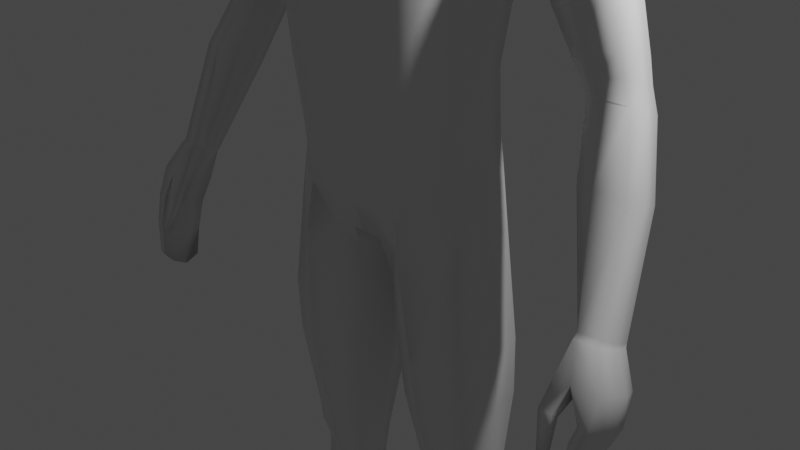 # Source: Player_03_Model.blend  (saved by Blender 2.92.15; exported with 4.5.12 LTS)
import bpy
from mathutils import Matrix  # noqa: F401  (used for matrix-valued properties, if any)

bpy.ops.wm.read_factory_settings(use_empty=True)
scene = bpy.context.scene
scene.name = 'Scene'

# ---- collections
col_main = bpy.data.collections.new('Main'); scene.collection.children.link(col_main)
col_baseobjects = bpy.data.collections.new('BaseObjects'); scene.collection.children.link(col_baseobjects)
col_refs = bpy.data.collections.new('Refs'); scene.collection.children.link(col_refs)

# ---- materials (node trees are filled in below, after node groups)
mat_material = bpy.data.materials.new('Material')
mat_material.alpha_threshold = 0.0
mat_material.use_transparent_shadow = False
mat_material.line_color = (0.0, 0.0, 0.0, 1.0)

# ---- material node trees
mat_material.use_nodes = True; mat_material.node_tree.nodes.clear()
_N = mat_material.node_tree.nodes; _L = mat_material.node_tree.links
n0 = _N.new('ShaderNodeOutputMaterial'); n0.name = 'Material Output'; n0.location = (300, 300)
n1 = _N.new('ShaderNodeBsdfPrincipled'); n1.name = 'Principled BSDF'; n1.location = (10, 300)
n1.distribution = 'GGX'
n1.subsurface_method = 'BURLEY'
n1.inputs[2].default_value = 0.4
n1.inputs[3].default_value = 1.45
n1.inputs[27].default_value = (0.0, 0.0, 0.0, 1.0)
n1.inputs[28].default_value = 1.0
_L.new(n1.outputs[0], n0.inputs[0])
n0.is_active_output = True

# ---- world
world_world = bpy.data.worlds.new('World'); scene.world = world_world
world_world.use_nodes = True; world_world.node_tree.nodes.clear()
_N = world_world.node_tree.nodes; _L = world_world.node_tree.links
n0 = _N.new('ShaderNodeOutputWorld'); n0.name = 'World Output'; n0.location = (300, 300)
n1 = _N.new('ShaderNodeBackground'); n1.name = 'Background'; n1.location = (10, 300)
n1.inputs[0].default_value = (0.05088, 0.05088, 0.05088, 1.0)
_L.new(n1.outputs[0], n0.inputs[0])
n0.is_active_output = True
world_world.color = (0.05088, 0.05088, 0.05088)
world_world.use_sun_shadow = False
world_world.sun_shadow_jitter_overblur = 0.0

# ---- cameras
cam_camera = bpy.data.cameras.new('Camera')
cam_camera.clip_end = 100.0
cam_camera.ortho_scale = 7.314

# ---- lights
light_light = bpy.data.lights.new('Light', 'POINT')
light_light.transmission_factor = 0.0
light_light.energy = 1000.0
light_light.shadow_soft_size = 0.1
light_light.shadow_maximum_resolution = 0.006
light_light.use_absolute_resolution = True

# ---- meshes
me_cube = bpy.data.meshes.new('Cube')
me_cube.from_pydata([(1.64, 0.6006, 4.789), (1.119, 0.4211, 0.8016), (1.119, -0.3281, 0.8384), (1.364, -0.1156, 3.811), (1.133, 0.2778, 1.961), (1.261, 0.3442, 2.939), (0.0, 0.9607, 0.007874), (0.0, -0.3346, 5.057), (0.0, -0.4752, -0.0117), (0.0, 0.7392, 5.184), (1.261, -0.4123, 2.942), (1.133, -0.3948, 1.961), (0.0, 1.017, 3.785), (0.0, 0.7127, 2.654), (0.0, 0.7192, 1.532), (0.0, -1.003, 3.771), (0.0, -0.9412, 2.654), (0.0, -0.909, 1.559), (0.1969, -0.4659, -0.001066), (0.4758, 0.7011, 5.214), (0.1836, 0.9272, -0.006202), (0.5737, -0.2234, 5.14), (0.5467, -0.8706, 1.656), (0.6363, -0.9123, 2.736), (0.6829, -0.9724, 3.734), (0.2257, 0.7791, 1.574), (0.2627, 0.7693, 2.688), (0.2819, 1.093, 3.768), (0.0, -0.2312, 5.456), (0.0, 0.5257, 5.753), (0.3099, 0.4262, 5.721), (0.3397, -0.2059, 5.479), (1.072, 0.05466, -6.966), (1.473, 0.3095, -6.967), (1.368, 0.5655, -6.967), (0.9721, 0.2958, -6.967), (0.2508, 0.4672, -0.5925), (0.2537, -0.3251, -0.5007), (1.216, -0.337, 0.2438), (1.216, 0.4089, 0.1974), (1.101, 0.3598, 1.309), (1.101, -0.3569, 1.354), (0.0, 1.004, 0.562), (0.0, -0.7821, 0.6943), (0.3875, -0.7936, 0.7881), (0.1599, 1.003, 0.5872), (0.5565, 0.4039, -3.063), (1.285, 0.4009, -3.003), (0.5665, -0.1145, -3.047), (1.286, -0.1686, -3.002), (0.7088, 0.4478, -3.687), (1.318, 0.4959, -3.642), (0.7117, 0.01435, -3.677), (1.315, 0.003406, -3.641), (0.3151, -0.3219, -1.309), (1.344, -0.4047, -1.129), (0.3006, 0.4868, -1.336), (1.343, 0.4784, -1.131), (0.8317, 0.5712, -5.024), (1.505, 0.6993, -4.988), (0.8351, 0.06314, -5.019), (1.506, 0.1402, -4.988), (0.6388, -0.07033, -3.328), (1.305, -0.1227, -3.286), (0.6307, 0.4163, -3.341), (1.304, 0.4208, -3.287), (0.6768, -0.6472, 0.423), (1.134, 0.6883, 4.992), (0.6326, 0.6714, 1.699), (0.717, 0.667, 2.786), (0.8583, 0.9979, 3.736), (0.6983, 0.8466, 0.2745), (1.134, -0.1873, 4.947), (0.8764, -0.6897, 1.818), (0.9893, -0.7237, 2.846), (1.041, -0.7818, 3.815), (0.7352, 0.6128, -0.357), (0.7367, -0.7037, -0.127), (0.7682, -0.6518, 1.076), (0.5402, 0.9126, 0.7435), (0.9202, 0.526, -3.033), (0.9262, -0.2968, -3.024), (0.8309, -0.6256, -1.218), (0.8215, 0.6766, -1.278), (0.9654, -0.2392, -3.306), (0.9638, 0.5411, -3.314), (1.294, 0.1185, -6.968), (1.131, 0.5163, -6.969), (1.162, 0.8294, -5.007), (1.16, -0.04533, -5.003), (1.004, 0.6075, -3.665), (0.9951, -0.1048, -3.659), (1.199, 0.03858, 0.8991), (1.181, -0.06087, 1.979), (1.32, -0.02955, 2.955), (1.433, 0.1986, 3.7), (0.6702, 0.2195, 5.398), (0.469, 0.1273, 5.634), (1.303, 0.04463, 0.3048), (1.161, -0.0127, 1.394), (1.356, 0.1169, -2.999), (1.448, 0.03944, -1.124), (1.376, 0.1465, -3.283), (1.16, 0.2801, 5.117), (1.446, 0.4464, -6.968), (1.021, 0.168, -6.971), (1.59, 0.4127, -4.986), (0.7763, 0.3048, -5.024), (1.388, 0.24, -3.638), (0.0, 0.09865, -0.1554), (0.08383, 0.1658, -0.2016), (0.1492, 0.08165, -0.5874), (0.4929, 0.149, -3.059), (0.1972, 0.09286, -1.328), (0.5733, 0.1844, -3.338), (0.6643, 0.2444, -3.685), (0.0, 1.008, 4.505), (0.0, -0.7436, 4.452), (0.6439, -0.6905, 4.47), (0.2622, 1.07, 4.506), (1.095, -0.5363, 4.367), (0.8384, 1.007, 4.409), (1.64, -0.03469, 4.806), (1.364, 0.5639, 3.807), (1.67, 0.2842, 4.903), (1.495, -0.2312, 4.264), (1.494, 0.7095, 4.244), (1.626, -0.06884, 3.539), (2.096, 0.2787, 4.462), (1.808, 0.6484, 3.919), (2.03, 0.5538, 4.383), (2.037, 0.001483, 4.397), (1.648, 0.5219, 3.586), (1.64, 0.2043, 3.426), (1.816, -0.1693, 3.934), (2.848, 0.4433, 1.879), (2.829, 0.04156, 2.052), (2.357, 0.05357, 2.034), (2.412, 0.479, 1.851), (2.884, 0.2291, 1.951), (2.324, 0.2388, 1.899), (2.568, -0.04856, 2.083), (2.599, 0.5463, 1.828), (2.819, 0.2533, 1.138), (3.277, -0.3113, 0.04521), (3.218, -0.6171, 0.1796), (2.904, -0.5479, 0.1203), (2.976, -0.2901, 0.03071), (3.27, -0.4755, 0.0991), (2.918, -0.465, 0.06059), (2.98, -0.6511, 0.1731), (3.09, -0.234, 0.006706), (3.111, 0.1508, 1.189), (3.153, -0.06246, 1.261), (3.089, -0.2492, 1.362), (2.599, 0.1862, 1.162), (2.535, -0.2373, 1.343), (2.783, -0.3389, 1.393), (2.496, -0.05288, 1.209), (2.011, 0.5251, 2.696), (2.454, -0.000452, 3.251), (2.189, -0.1436, 3.014), (1.959, 0.219, 2.634), (2.461, 0.523, 3.149), (1.97, -0.03245, 2.77), (2.516, 0.2546, 3.231), (2.202, 0.6315, 2.866), (3.036, -1.19, -1.17), (2.976, -0.7063, 0.1216), (3.018, -0.722, -1.325), (3.004, -0.3088, -0.02289), (3.103, -1.19, -1.17), (3.229, -0.6679, 0.1342), (3.086, -0.722, -1.325), (3.093, -0.2469, -0.04762), (3.282, -0.9532, -0.5325), (3.298, -0.4027, -0.7847), (3.394, -0.4027, -0.7754), (3.399, -0.9532, -0.5234), (3.204, -0.5571, -1.102), (3.286, -0.5571, -1.098), (3.307, -1.072, -0.8467), (3.209, -1.072, -0.8512), (3.133, -0.8989, -0.2044), (3.228, -0.2857, -0.4483), (3.376, -0.2857, -0.434), (3.414, -0.8255, -0.2075), (2.998, -0.9119, -1.392), (2.998, -1.088, -1.3), (2.923, -0.5543, 0.06486), (2.931, -0.4932, 0.01919), (3.077, -1.088, -1.3), (3.079, -0.9119, -1.392), (3.284, -0.3257, 0.001918), (3.287, -0.5014, 0.06206), (3.454, -0.6189, -0.67), (3.454, -0.7861, -0.595), (3.271, -0.7861, -0.6127), (3.271, -0.6189, -0.6877), (3.18, -0.9001, -0.9371), (3.18, -0.7286, -1.02), (3.337, -0.7286, -1.012), (3.337, -0.9001, -0.9283), (3.468, -0.5007, -0.3345), (3.468, -0.6631, -0.2684), (3.114, -0.6846, -0.3308), (3.186, -0.5007, -0.3617), (3.004, -1.157, -0.8425), (2.909, -1.048, -0.4774), (3.004, -1.09, -0.8779), (2.909, -0.9576, -0.5397), (3.099, -1.157, -0.8425), (3.068, -1.048, -0.4774), (3.099, -1.09, -0.8779), (3.068, -0.9576, -0.5397), (1.465, -0.9464, -7.83), (1.455, -0.9435, -7.694), (0.9216, 0.5149, -7.836), (0.8963, 0.5028, -7.433), (1.956, -0.7453, -7.83), (1.962, -0.736, -7.694), (1.31, 0.6739, -7.836), (1.328, 0.6961, -7.429), (1.048, -0.1382, -7.81), (1.025, -0.1325, -7.355), (1.68, 0.121, -7.81), (1.687, 0.1499, -7.352), (0.8897, 0.1871, -7.398), (1.485, 0.4341, -7.833), (0.9414, 0.2116, -7.833), (1.532, 0.4664, -7.394), (1.105, 0.6321, -7.846), (1.083, 0.6781, -7.449), (1.732, -0.8977, -7.827), (1.729, -0.8897, -7.689), (1.38, -0.04661, -7.302), (1.368, -0.009359, -7.824), (1.218, 0.3394, -7.851), (1.462, -0.9825, -7.776), (0.902, 0.5384, -7.744), (1.31, 0.7053, -7.744), (1.984, -0.7688, -7.776), (1.738, 0.1432, -7.711), (0.9913, -0.1626, -7.711), (1.527, 0.4587, -7.731), (0.8874, 0.1967, -7.731), (1.749, -0.9382, -7.78), (1.08, 0.6931, -7.745), (1.253, -0.5888, -7.832), (1.871, -0.3483, -7.61), (1.247, -0.6038, -7.61), (1.857, -0.3417, -7.832), (1.569, -0.4988, -7.581), (1.563, -0.485, -7.851), (1.203, -0.62, -7.766), (1.914, -0.3286, -7.766), (0.3715, -0.7457, 5.907), (0.515, -0.722, 7.317), (0.4128, 0.3339, 6.216), (0.4707, 0.4405, 7.377), (0.5048, 0.4811, 6.759), (0.49, -0.314, 5.922), (0.5744, -0.1669, 7.511), (0.518, -0.8123, 6.615), (0.6911, -0.2315, 6.654), (0.0, 0.4691, 6.097), (0.0, 0.5376, 7.569), (0.0, -0.8331, 5.75), (0.0, -0.8112, 7.52), (0.0, -0.1551, 7.832), (0.0, -0.3318, 5.71), (0.0, -1.01, 6.672), (-3.532e-09, 0.7086, 6.845), (0.2888, 0.5112, 7.493), (0.4686, 0.4306, 6.445), (0.4668, 0.06843, 6.064), (0.5715, -0.506, 7.43), (0.4703, -0.7956, 6.212), (0.2219, -0.8235, 5.805), (0.2487, 0.3662, 6.093), (0.5088, 0.504, 7.086), (0.4293, -0.5952, 5.884), (0.5373, 0.1791, 7.454), (0.5446, -0.7625, 6.993), (0.323, -0.7859, 7.44), (0.0, -0.5192, 7.75), (0.0, 0.2091, 7.759), (0.3266, -0.1566, 7.75), (0.0, -0.635, 5.71), (0.2676, -0.2778, 5.791), (0.2861, -0.9638, 6.648), (0.0, -0.9712, 6.208), (0.0, -0.9438, 7.112), (0.6524, -0.582, 6.62), (0.6434, 0.1558, 6.702), (0.6282, -0.2772, 6.242), (0.6862, -0.1925, 7.087), (0.2771, 0.6592, 6.817), (-1.009e-09, 0.6409, 6.491), (0.0, 0.7021, 7.212), (0.2849, 0.6595, 7.158), (0.6638, -0.5383, 7.031), (0.2599, -0.6237, 5.76), (0.3331, -0.5111, 7.661), (0.3087, 0.1988, 7.674), (0.3818, 0.0705, 5.941), (0.2621, -0.9307, 6.209), (0.3104, -0.9027, 7.057), (0.5906, -0.5853, 6.205), (0.5895, 0.1112, 6.342), (0.6383, 0.1745, 7.076), (0.2609, 0.5969, 6.485), (0.4567, -0.2146, 5.31), (0.0, 0.6324, 5.468), (0.3928, 0.5636, 5.468), (0.0, -0.2829, 5.256), (0.5696, 0.1734, 5.516), (2.255, 0.497, 2.182), (2.696, 0.4745, 2.376), (2.206, 0.01991, 2.322), (2.682, 0.02512, 2.521), (2.42, -0.08576, 2.448), (2.181, 0.2311, 2.187), (2.74, 0.2391, 2.452), (2.444, 0.5796, 2.234), (2.344, 0.488, 2.017), (2.758, 0.4589, 2.127), (2.295, 0.03674, 2.178), (2.743, 0.03334, 2.287), (2.496, -0.06716, 2.265), (2.268, 0.2349, 2.043), (2.796, 0.2341, 2.201), (2.522, 0.5629, 2.031), (0.7609, 0.02432, -4.438), (1.444, 0.06571, -4.403), (0.7576, 0.5307, -4.446), (1.445, 0.6301, -4.403), (1.093, 0.7601, -4.425), (1.088, -0.09609, -4.42), (1.528, 0.3392, -4.4), (0.7036, 0.2762, -4.445), (0.8665, 0.4447, -5.997), (1.466, 0.6675, -5.977), (0.9241, 0.02497, -5.993), (1.525, 0.2109, -5.976), (1.14, 0.7129, -5.988), (1.231, -4.721e-05, -5.986), (1.556, 0.4402, -5.976), (0.8627, 0.2238, -5.999), (0.3678, 0.4819, -1.989), (1.363, 0.4749, -1.822), (0.3816, -0.2744, -1.965), (1.364, -0.3521, -1.82), (0.8738, -0.5541, -1.891), (0.865, 0.6595, -1.938), (1.463, 0.06349, -1.815), (0.272, 0.1127, -1.982), (0.0, 0.8544, 3.429), (1.288, -0.1908, 3.53), (0.0, -0.939, 3.42), (0.3124, 0.919, 3.428), (0.6752, -0.9372, 3.421), (1.022, -0.7595, 3.465), (0.8097, 0.8289, 3.437), (1.35, 0.1198, 3.464), (1.288, 0.4602, 3.527)], [], [(68, 69, 5, 4), (79, 68, 4, 40), (361, 24, 15, 359), (348, 341, 35, 105), (121, 67, 0, 126), (22, 23, 16, 17), (44, 22, 17, 43), (118, 21, 7, 117), (314, 313, 29, 30), (363, 70, 123, 365), (99, 93, 11, 41), (93, 94, 10, 11), (364, 95, 3, 358), (357, 12, 27, 360), (103, 96, 21, 72), (120, 72, 21, 118), (78, 73, 22, 44), (73, 74, 23, 22), (116, 9, 19, 119), (109, 110, 18, 8), (362, 75, 24, 361), (42, 14, 25, 45), (14, 13, 26, 25), (315, 312, 31, 28), (316, 314, 30, 97), (235, 226, 33, 86), (346, 343, 32, 86), (345, 342, 34, 87), (347, 344, 33, 104), (92, 2, 38, 98), (71, 1, 39, 76), (66, 18, 37, 77), (110, 20, 36, 111), (6, 42, 45, 20), (66, 78, 44, 18), (92, 99, 41, 2), (18, 44, 43, 8), (71, 79, 40, 1), (355, 352, 49, 100), (354, 350, 47, 80), (353, 351, 48, 81), (356, 349, 46, 112), (65, 102, 108, 51), (64, 85, 90, 50), (63, 84, 91, 53), (62, 114, 115, 52), (111, 36, 56, 113), (77, 37, 54, 82), (76, 39, 57, 83), (98, 38, 55, 101), (336, 339, 106, 59), (336, 59, 88, 337), (334, 338, 89, 61), (333, 340, 107, 60), (112, 46, 64, 114), (81, 48, 62, 84), (80, 47, 65, 85), (100, 49, 63, 102), (46, 80, 85, 64), (49, 81, 84, 63), (36, 76, 83, 56), (38, 77, 82, 55), (352, 353, 81, 49), (349, 354, 80, 46), (71, 20, 45, 79), (2, 41, 78, 66), (2, 66, 77, 38), (20, 71, 76, 36), (358, 3, 75, 362), (11, 10, 74, 73), (41, 11, 73, 78), (125, 122, 72, 120), (124, 103, 72, 122), (360, 27, 70, 363), (119, 19, 67, 121), (45, 25, 68, 79), (25, 26, 69, 68), (341, 345, 87, 35), (344, 346, 86, 33), (224, 235, 86, 32), (337, 88, 58, 335), (90, 85, 65, 51), (91, 84, 62, 52), (338, 91, 52, 333), (0, 67, 103, 124), (47, 100, 102, 65), (39, 98, 101, 57), (350, 355, 100, 47), (1, 40, 99, 92), (1, 92, 98, 39), (312, 316, 97, 31), (67, 19, 96, 103), (365, 123, 95, 364), (4, 5, 94, 93), (40, 4, 93, 99), (227, 224, 32, 105), (342, 347, 104, 34), (218, 227, 105, 35), (343, 348, 105, 32), (48, 112, 114, 62), (339, 108, 53, 334), (108, 102, 63, 53), (37, 111, 113, 54), (351, 356, 112, 48), (18, 110, 111, 37), (6, 20, 110, 109), (340, 115, 50, 335), (115, 114, 64, 50), (27, 119, 121, 70), (3, 125, 120, 75), (12, 116, 119, 27), (75, 120, 118, 24), (24, 118, 117, 15), (70, 121, 126, 123), (126, 0, 130, 129), (0, 124, 128, 130), (123, 126, 129, 132), (125, 3, 127, 134), (122, 125, 134, 131), (95, 123, 132, 133), (3, 95, 133, 127), (124, 122, 131, 128), (327, 330, 140, 137), (330, 325, 138, 140), (328, 329, 141, 136), (329, 327, 137, 141), (155, 143, 151, 147), (152, 153, 148, 144), (143, 152, 144, 151), (153, 154, 145, 148), (331, 328, 136, 139), (332, 326, 135, 142), (326, 331, 139, 135), (325, 332, 142, 138), (157, 156, 146, 150), (154, 157, 150, 145), (158, 155, 147, 149), (156, 158, 149, 146), (137, 140, 158, 156), (140, 138, 155, 158), (136, 141, 157, 154), (141, 137, 156, 157), (139, 136, 154, 153), (142, 135, 152, 143), (135, 139, 153, 152), (138, 142, 143, 155), (132, 129, 166, 159), (130, 128, 165, 163), (129, 130, 163, 166), (128, 131, 160, 165), (134, 127, 164, 161), (131, 134, 161, 160), (133, 132, 159, 162), (127, 133, 162, 164), (206, 190, 170, 184), (184, 170, 174, 185), (204, 194, 172, 186), (186, 172, 168, 183), (188, 191, 171, 167), (181, 178, 175, 182), (202, 196, 178, 181), (179, 176, 177, 180), (200, 198, 176, 179), (187, 200, 179, 169), (169, 179, 180, 173), (191, 202, 181, 171), (171, 181, 182, 167), (178, 186, 183, 175), (196, 204, 186, 178), (176, 184, 185, 177), (198, 206, 184, 176), (175, 183, 205, 197), (197, 205, 206, 198), (177, 185, 203, 195), (195, 203, 204, 196), (173, 180, 201, 192), (192, 201, 202, 191), (167, 182, 199, 188), (188, 199, 200, 187), (182, 175, 197, 199), (199, 197, 198, 200), (180, 177, 195, 201), (201, 195, 196, 202), (169, 173, 192, 187), (187, 192, 191, 188), (185, 174, 193, 203), (203, 193, 194, 204), (205, 189, 190, 206), (207, 208, 210, 209), (209, 210, 214, 213), (213, 214, 212, 211), (211, 212, 208, 207), (209, 213, 211, 207), (212, 214, 205, 183), (210, 208, 168, 189), (208, 212, 183, 168), (214, 210, 189, 205), (168, 172, 145, 150), (172, 194, 148, 145), (194, 193, 144, 148), (193, 174, 151, 144), (174, 170, 147, 151), (170, 190, 149, 147), (190, 189, 146, 149), (189, 168, 150, 146), (245, 227, 218, 239), (247, 232, 222, 240), (255, 249, 220, 241), (246, 234, 216, 238), (253, 251, 219, 233), (252, 250, 216, 234), (232, 218, 35, 87), (237, 228, 225, 236), (244, 230, 226, 242), (254, 250, 224, 243), (240, 222, 230, 244), (231, 221, 228, 237), (222, 232, 87, 34), (243, 224, 227, 245), (230, 222, 34, 104), (217, 231, 237, 229), (229, 237, 236, 223), (226, 230, 104, 33), (249, 252, 234, 220), (248, 253, 233, 215), (241, 220, 234, 246), (239, 218, 232, 247), (32, 86, 33, 104, 34, 87, 35, 105), (217, 239, 247, 231), (219, 241, 246, 233), (223, 243, 245, 229), (221, 240, 244, 228), (248, 254, 243, 223), (228, 244, 242, 225), (233, 246, 238, 215), (251, 255, 241, 219), (231, 247, 240, 221), (229, 245, 239, 217), (225, 242, 255, 251), (215, 238, 254, 248), (223, 236, 253, 248), (226, 235, 252, 249), (238, 216, 250, 254), (235, 224, 250, 252), (236, 225, 251, 253), (242, 226, 249, 255), (272, 299, 300, 297), (299, 266, 273, 300), (300, 273, 259, 280), (297, 300, 280, 260), (264, 296, 301, 293), (296, 262, 276, 301), (301, 276, 257, 283), (293, 301, 283, 263), (270, 289, 302, 288), (289, 261, 281, 302), (302, 281, 256, 278), (288, 302, 278, 267), (262, 287, 303, 276), (287, 269, 285, 303), (303, 285, 268, 284), (276, 303, 284, 257), (259, 273, 304, 282), (273, 266, 286, 304), (304, 286, 269, 287), (282, 304, 287, 262), (279, 258, 275, 305), (305, 275, 261, 289), (256, 277, 306, 278), (277, 263, 290, 306), (306, 290, 271, 291), (278, 306, 291, 267), (263, 283, 307, 290), (283, 257, 284, 307), (307, 284, 268, 292), (290, 307, 292, 271), (261, 295, 308, 281), (295, 264, 293, 308), (308, 293, 263, 277), (281, 308, 277, 256), (258, 274, 309, 275), (274, 260, 294, 309), (309, 294, 264, 295), (275, 309, 295, 261), (260, 280, 310, 294), (280, 259, 282, 310), (310, 282, 262, 296), (294, 310, 296, 264), (265, 298, 311, 279), (298, 272, 297, 311), (311, 297, 260, 274), (279, 311, 274, 258), (265, 279, 30, 29), (279, 305, 97, 30), (305, 289, 31, 97), (289, 270, 28, 31), (21, 96, 316, 312), (96, 19, 314, 316), (7, 21, 312, 315), (19, 9, 313, 314), (159, 166, 324, 317), (163, 165, 323, 318), (166, 163, 318, 324), (165, 160, 320, 323), (161, 164, 319, 321), (160, 161, 321, 320), (162, 159, 317, 322), (164, 162, 322, 319), (317, 324, 332, 325), (318, 323, 331, 326), (324, 318, 326, 332), (323, 320, 328, 331), (321, 319, 327, 329), (320, 321, 329, 328), (322, 317, 325, 330), (319, 322, 330, 327), (107, 340, 335, 58), (106, 339, 334, 61), (89, 338, 333, 60), (90, 337, 335, 50), (52, 115, 340, 333), (53, 91, 338, 334), (51, 336, 337, 90), (51, 108, 339, 336), (60, 107, 348, 343), (59, 106, 347, 342), (61, 89, 346, 344), (58, 88, 345, 341), (106, 61, 344, 347), (88, 59, 342, 345), (89, 60, 343, 346), (107, 58, 341, 348), (54, 113, 356, 351), (57, 101, 355, 350), (56, 83, 354, 349), (55, 82, 353, 352), (113, 56, 349, 356), (82, 54, 351, 353), (83, 57, 350, 354), (101, 55, 352, 355), (5, 365, 364, 94), (26, 360, 363, 69), (10, 358, 362, 74), (74, 362, 361, 23), (13, 357, 360, 26), (94, 364, 358, 10), (69, 363, 365, 5), (23, 361, 359, 16)])
me_cube.polygons.foreach_set('use_smooth', [True] * 348)
_uv = me_cube.uv_layers.new(name='UVMap')
_uv.uv.foreach_set('vector', [0.4375, 0.4416, 0.5, 0.4416, 0.5, 0.5, 0.4375, 0.5, 0.4057, 0.4416, 0.4375, 0.4416, 0.4375, 0.5, 0.4057, 0.5, 0.5427, 0.8162, 0.5625, 0.8162, 0.5625, 0.875, 0.5427, 0.875, 0.3088, 0.6269, 0.3088, 0.4963, 0.3088, 0.5, 0.3088, 0.625, 0.5937, 0.4416, 0.625, 0.4669, 0.625, 0.5, 0.5938, 0.5, 0.4375, 0.8162, 0.5, 0.8162, 0.5, 0.875, 0.4375, 0.875, 0.4057, 0.8162, 0.4375, 0.8162, 0.4375, 0.875, 0.4057, 0.875, 0.5938, 0.8162, 0.625, 0.8162, 0.625, 0.875, 0.5938, 0.875, 0.625, 0.4338, 0.625, 0.375, 0.625, 0.375, 0.625, 0.4338, 0.5427, 0.4416, 0.5625, 0.4416, 0.5625, 0.5, 0.5427, 0.5, 0.4057, 0.625, 0.4375, 0.625, 0.4375, 0.75, 0.4057, 0.75, 0.4375, 0.625, 0.5, 0.625, 0.5, 0.75, 0.4375, 0.75, 0.5427, 0.625, 0.5625, 0.625, 0.5625, 0.75, 0.5427, 0.75, 0.5427, 0.375, 0.5625, 0.375, 0.5625, 0.3993, 0.5427, 0.3993, 0.6581, 0.625, 0.6912, 0.625, 0.6912, 0.75, 0.6581, 0.75, 0.5938, 0.7831, 0.625, 0.7831, 0.625, 0.8162, 0.5938, 0.8162, 0.4057, 0.7831, 0.4375, 0.7831, 0.4375, 0.8162, 0.4057, 0.8162, 0.4375, 0.7831, 0.5, 0.7831, 0.5, 0.8162, 0.4375, 0.8162, 0.5938, 0.375, 0.625, 0.375, 0.625, 0.4338, 0.5938, 0.3993, 0.25, 0.625, 0.3088, 0.625, 0.3088, 0.75, 0.25, 0.75, 0.5427, 0.7831, 0.5625, 0.7831, 0.5625, 0.8162, 0.5427, 0.8162, 0.4057, 0.375, 0.4375, 0.375, 0.4375, 0.3993, 0.4057, 0.3993, 0.4375, 0.375, 0.5, 0.375, 0.5, 0.3993, 0.4375, 0.3993, 0.625, 0.875, 0.625, 0.8162, 0.625, 0.8162, 0.625, 0.875, 0.6912, 0.625, 0.6912, 0.5, 0.6912, 0.5, 0.6912, 0.625, 0.75, 0.603, 0.625, 0.603, 0.375, 0.75, 0.375, 0.7834, 0.375, 0.7821, 0.375, 0.8194, 0.375, 0.8162, 0.375, 0.7834, 0.375, 0.4648, 0.375, 0.4873, 0.375, 0.5, 0.375, 0.4666, 0.375, 0.6261, 0.375, 0.753, 0.375, 0.75, 0.375, 0.625, 0.375, 0.625, 0.375, 0.75, 0.375, 0.75, 0.375, 0.625, 0.375, 0.4545, 0.375, 0.5, 0.375, 0.5, 0.375, 0.4669, 0.375, 0.7831, 0.375, 0.8162, 0.375, 0.8162, 0.375, 0.7831, 0.3088, 0.625, 0.3088, 0.5, 0.3088, 0.5, 0.3088, 0.625, 0.375, 0.375, 0.4057, 0.375, 0.4057, 0.3993, 0.375, 0.4338, 0.375, 0.7831, 0.4057, 0.7831, 0.4057, 0.8162, 0.375, 0.8162, 0.375, 0.625, 0.4057, 0.625, 0.4057, 0.75, 0.375, 0.75, 0.375, 0.8162, 0.4057, 0.8162, 0.4057, 0.875, 0.375, 0.875, 0.375, 0.4545, 0.4057, 0.4416, 0.4057, 0.5, 0.375, 0.5, 0.375, 0.625, 0.375, 0.75, 0.375, 0.75, 0.375, 0.625, 0.375, 0.4669, 0.375, 0.5, 0.375, 0.5, 0.375, 0.4669, 0.375, 0.7831, 0.375, 0.8162, 0.375, 0.8162, 0.375, 0.7831, 0.3088, 0.625, 0.3088, 0.5, 0.3088, 0.5, 0.3088, 0.625, 0.375, 0.5, 0.375, 0.625, 0.375, 0.6372, 0.375, 0.5, 0.375, 0.4338, 0.375, 0.4669, 0.375, 0.4652, 0.375, 0.4338, 0.375, 0.75, 0.375, 0.7831, 0.375, 0.7875, 0.375, 0.75, 0.3088, 0.75, 0.3088, 0.625, 0.3088, 0.5986, 0.3088, 0.75, 0.3088, 0.625, 0.3088, 0.5, 0.3088, 0.5, 0.3088, 0.625, 0.375, 0.7831, 0.375, 0.8162, 0.375, 0.8162, 0.375, 0.7831, 0.375, 0.4669, 0.375, 0.5, 0.375, 0.5, 0.375, 0.4669, 0.375, 0.625, 0.375, 0.75, 0.375, 0.75, 0.375, 0.625, 0.375, 0.5, 0.375, 0.6303, 0.375, 0.625, 0.375, 0.5, 0.0, 0.0, 0.0, 0.0, 0.0, 0.0, 0.0, 0.0, 0.375, 0.75, 0.375, 0.7852, 0.375, 0.7834, 0.375, 0.75, 0.3088, 0.75, 0.3088, 0.6135, 0.3088, 0.625, 0.3088, 0.75, 0.3088, 0.625, 0.3088, 0.5, 0.3088, 0.5, 0.3088, 0.625, 0.375, 0.7831, 0.375, 0.8162, 0.375, 0.8162, 0.375, 0.7831, 0.375, 0.4669, 0.375, 0.5, 0.375, 0.5, 0.375, 0.4669, 0.375, 0.625, 0.375, 0.75, 0.375, 0.75, 0.375, 0.625, 0.375, 0.4338, 0.375, 0.4669, 0.375, 0.4669, 0.375, 0.4338, 0.375, 0.75, 0.375, 0.7831, 0.375, 0.7831, 0.375, 0.75, 0.375, 0.4338, 0.375, 0.4669, 0.375, 0.4669, 0.375, 0.4338, 0.375, 0.75, 0.375, 0.7831, 0.375, 0.7831, 0.375, 0.75, 0.375, 0.75, 0.375, 0.7831, 0.375, 0.7831, 0.375, 0.75, 0.375, 0.4338, 0.375, 0.4669, 0.375, 0.4669, 0.375, 0.4338, 0.375, 0.4545, 0.375, 0.4338, 0.4057, 0.3993, 0.4057, 0.4416, 0.375, 0.75, 0.4057, 0.75, 0.4057, 0.7831, 0.375, 0.7831, 0.375, 0.75, 0.375, 0.7831, 0.375, 0.7831, 0.375, 0.75, 0.375, 0.4338, 0.375, 0.4545, 0.375, 0.4669, 0.375, 0.4338, 0.5427, 0.75, 0.5625, 0.75, 0.5625, 0.7831, 0.5427, 0.7831, 0.4375, 0.75, 0.5, 0.75, 0.5, 0.7831, 0.4375, 0.7831, 0.4057, 0.75, 0.4375, 0.75, 0.4375, 0.7831, 0.4057, 0.7831, 0.5938, 0.75, 0.625, 0.75, 0.625, 0.7831, 0.5938, 0.7831, 0.625, 0.625, 0.6581, 0.625, 0.6581, 0.75, 0.625, 0.75, 0.5427, 0.3993, 0.5625, 0.3993, 0.5625, 0.4416, 0.5427, 0.4416, 0.5938, 0.3993, 0.625, 0.4338, 0.625, 0.4669, 0.5937, 0.4416, 0.4057, 0.3993, 0.4375, 0.3993, 0.4375, 0.4416, 0.4057, 0.4416, 0.4375, 0.3993, 0.5, 0.3993, 0.5, 0.4416, 0.4375, 0.4416, 0.375, 0.4321, 0.375, 0.4648, 0.375, 0.4666, 0.375, 0.4338, 0.375, 0.753, 0.375, 0.7821, 0.375, 0.7834, 0.375, 0.75, 0.875, 0.603, 0.75, 0.603, 0.375, 0.7834, 0.375, 0.8162, 0.0, 0.0, 0.0, 0.0, 0.0, 0.0, 0.0, 0.0, 0.375, 0.4652, 0.375, 0.4669, 0.375, 0.5, 0.375, 0.5, 0.375, 0.7875, 0.375, 0.7831, 0.375, 0.8162, 0.375, 0.8162, 0.375, 0.7852, 0.375, 0.7875, 0.375, 0.8162, 0.375, 0.8162, 0.625, 0.5, 0.6581, 0.5, 0.6581, 0.625, 0.625, 0.625, 0.375, 0.5, 0.375, 0.625, 0.375, 0.625, 0.375, 0.5, 0.375, 0.5, 0.375, 0.625, 0.375, 0.625, 0.375, 0.5, 0.375, 0.5, 0.375, 0.625, 0.375, 0.625, 0.375, 0.5, 0.375, 0.5, 0.4057, 0.5, 0.4057, 0.625, 0.375, 0.625, 0.375, 0.5, 0.375, 0.625, 0.375, 0.625, 0.375, 0.5, 0.6912, 0.75, 0.6912, 0.625, 0.6912, 0.625, 0.6912, 0.75, 0.6581, 0.5, 0.6912, 0.5, 0.6912, 0.625, 0.6581, 0.625, 0.5427, 0.5, 0.5625, 0.5, 0.5625, 0.625, 0.5427, 0.625, 0.4375, 0.5, 0.5, 0.5, 0.5, 0.625, 0.4375, 0.625, 0.4057, 0.5, 0.4375, 0.5, 0.4375, 0.625, 0.4057, 0.625, 0.625, 0.1985, 0.625, 0.147, 0.3088, 0.75, 0.3088, 0.625, 0.375, 0.4873, 0.375, 0.6261, 0.375, 0.625, 0.375, 0.5, 0.625, 0.25, 0.625, 0.1985, 0.3088, 0.625, 0.3088, 0.5, 0.3088, 0.7659, 0.3088, 0.6269, 0.3088, 0.625, 0.3088, 0.75, 0.3088, 0.75, 0.3088, 0.625, 0.3088, 0.625, 0.3088, 0.75, 0.375, 0.6303, 0.375, 0.6372, 0.375, 0.75, 0.375, 0.75, 0.375, 0.6372, 0.375, 0.625, 0.375, 0.75, 0.375, 0.75, 0.3088, 0.75, 0.3088, 0.625, 0.3088, 0.625, 0.3088, 0.75, 0.3088, 0.75, 0.3088, 0.625, 0.3088, 0.625, 0.3088, 0.75, 0.3088, 0.75, 0.3088, 0.625, 0.3088, 0.625, 0.3088, 0.75, 0.25, 0.5, 0.3088, 0.5, 0.3088, 0.625, 0.25, 0.625, 0.3088, 0.6135, 0.3088, 0.5986, 0.3088, 0.5, 0.3088, 0.5, 0.3088, 0.5986, 0.3088, 0.625, 0.3088, 0.5, 0.3088, 0.5, 0.5625, 0.3993, 0.5938, 0.3993, 0.5937, 0.4416, 0.5625, 0.4416, 0.5625, 0.75, 0.5938, 0.75, 0.5938, 0.7831, 0.5625, 0.7831, 0.5625, 0.375, 0.5938, 0.375, 0.5938, 0.3993, 0.5625, 0.3993, 0.5625, 0.7831, 0.5938, 0.7831, 0.5938, 0.8162, 0.5625, 0.8162, 0.5625, 0.8162, 0.5938, 0.8162, 0.5938, 0.875, 0.5625, 0.875, 0.5625, 0.4416, 0.5937, 0.4416, 0.5938, 0.5, 0.5625, 0.5, 0.5938, 0.5, 0.625, 0.5, 0.625, 0.5, 0.5938, 0.5, 0.625, 0.5, 0.625, 0.625, 0.625, 0.625, 0.625, 0.5, 0.5625, 0.5, 0.5938, 0.5, 0.5938, 0.5, 0.5625, 0.5, 0.5938, 0.75, 0.5625, 0.75, 0.5625, 0.75, 0.5938, 0.75, 0.625, 0.75, 0.5938, 0.75, 0.5938, 0.75, 0.625, 0.75, 0.5625, 0.625, 0.5625, 0.5, 0.5625, 0.5, 0.5625, 0.625, 0.5625, 0.75, 0.5625, 0.625, 0.5625, 0.625, 0.5625, 0.75, 0.625, 0.625, 0.625, 0.75, 0.625, 0.75, 0.625, 0.625, 0.5625, 0.75, 0.5625, 0.625, 0.5625, 0.625, 0.5625, 0.75, 0.5625, 0.625, 0.5625, 0.5, 0.5625, 0.5, 0.5625, 0.625, 0.625, 0.75, 0.5938, 0.75, 0.5938, 0.75, 0.625, 0.75, 0.5938, 0.75, 0.5625, 0.75, 0.5625, 0.75, 0.5938, 0.75, 0.5625, 0.5, 0.5938, 0.5, 0.5938, 0.5, 0.5625, 0.5, 0.625, 0.5, 0.625, 0.625, 0.625, 0.625, 0.625, 0.5, 0.5938, 0.5, 0.625, 0.5, 0.625, 0.5, 0.5938, 0.5, 0.625, 0.625, 0.625, 0.75, 0.625, 0.75, 0.625, 0.625, 0.625, 0.625, 0.625, 0.75, 0.625, 0.75, 0.625, 0.625, 0.5938, 0.5, 0.625, 0.5, 0.625, 0.5, 0.5938, 0.5, 0.625, 0.5, 0.625, 0.625, 0.625, 0.625, 0.625, 0.5, 0.5625, 0.5, 0.5938, 0.5, 0.5938, 0.5, 0.5625, 0.5, 0.5938, 0.75, 0.5625, 0.75, 0.5625, 0.75, 0.5938, 0.75, 0.625, 0.75, 0.5938, 0.75, 0.5938, 0.75, 0.625, 0.75, 0.5625, 0.625, 0.5625, 0.5, 0.5625, 0.5, 0.5625, 0.625, 0.5625, 0.75, 0.5625, 0.625, 0.5625, 0.625, 0.5625, 0.75, 0.5625, 0.75, 0.5625, 0.625, 0.5625, 0.625, 0.5625, 0.75, 0.5625, 0.625, 0.5625, 0.5, 0.5625, 0.5, 0.5625, 0.625, 0.625, 0.75, 0.5938, 0.75, 0.5938, 0.75, 0.625, 0.75, 0.5938, 0.75, 0.5625, 0.75, 0.5625, 0.75, 0.5938, 0.75, 0.625, 0.625, 0.625, 0.75, 0.625, 0.75, 0.625, 0.625, 0.5938, 0.5, 0.625, 0.5, 0.625, 0.5, 0.5938, 0.5, 0.625, 0.5, 0.625, 0.625, 0.625, 0.625, 0.625, 0.5, 0.5625, 0.5, 0.5938, 0.5, 0.5938, 0.5, 0.5625, 0.5, 0.5625, 0.5, 0.5938, 0.5, 0.5938, 0.5, 0.5625, 0.5, 0.625, 0.5, 0.625, 0.625, 0.625, 0.625, 0.625, 0.5, 0.5938, 0.5, 0.625, 0.5, 0.625, 0.5, 0.5938, 0.5, 0.625, 0.625, 0.625, 0.75, 0.625, 0.75, 0.625, 0.625, 0.5938, 0.75, 0.5625, 0.75, 0.5625, 0.75, 0.5938, 0.75, 0.625, 0.75, 0.5938, 0.75, 0.5938, 0.75, 0.625, 0.75, 0.5625, 0.625, 0.5625, 0.5, 0.5625, 0.5, 0.5625, 0.625, 0.5625, 0.75, 0.5625, 0.625, 0.5625, 0.625, 0.5625, 0.75, 0.5674, 0.1667, 0.625, 0.1667, 0.625, 0.2875, 0.5674, 0.2875, 0.5674, 0.2875, 0.625, 0.2875, 0.6617, 0.4549, 0.5674, 0.4182, 0.5674, 0.6667, 0.625, 0.6667, 0.6456, 0.7774, 0.5674, 0.798, 0.5674, 0.798, 0.6456, 0.7774, 0.6325, 0.9192, 0.5674, 0.9267, 0.125, 0.6667, 0.375, 0.6667, 0.3545, 0.7775, 0.2083, 0.76, 0.4375, 0.798, 0.5, 0.798, 0.5, 0.9267, 0.4375, 0.9267, 0.4375, 0.6667, 0.5, 0.6667, 0.5, 0.798, 0.4375, 0.798, 0.4375, 0.2875, 0.5, 0.2875, 0.5, 0.4182, 0.4375, 0.4182, 0.4375, 0.1667, 0.5, 0.1667, 0.5, 0.2875, 0.4375, 0.2875, 0.375, 0.1667, 0.4375, 0.1667, 0.4375, 0.2875, 0.375, 0.2875, 0.375, 0.2875, 0.4375, 0.2875, 0.4375, 0.4182, 0.341, 0.4522, 0.375, 0.6667, 0.4375, 0.6667, 0.4375, 0.798, 0.3545, 0.7775, 0.3545, 0.7775, 0.4375, 0.798, 0.4375, 0.9267, 0.3676, 0.9193, 0.5, 0.798, 0.5674, 0.798, 0.5674, 0.9267, 0.5, 0.9267, 0.5, 0.6667, 0.5674, 0.6667, 0.5674, 0.798, 0.5, 0.798, 0.5, 0.2875, 0.5674, 0.2875, 0.5674, 0.4182, 0.5, 0.4182, 0.5, 0.1667, 0.5674, 0.1667, 0.5674, 0.2875, 0.5, 0.2875, 0.5007, -0.0006531, 0.5625, -0.000903, 0.5674, 0.08333, 0.5, 0.08333, 0.5, 0.08333, 0.5674, 0.08333, 0.5674, 0.1667, 0.5, 0.1667, 0.5, 0.4182, 0.5674, 0.4182, 0.5674, 0.5833, 0.5, 0.5833, 0.5, 0.5833, 0.5674, 0.5833, 0.5674, 0.6667, 0.5, 0.6667, 0.341, 0.4522, 0.4375, 0.4182, 0.4375, 0.5833, 0.375, 0.5833, 0.375, 0.5833, 0.4375, 0.5833, 0.4375, 0.6667, 0.375, 0.6667, 0.378, 0.002412, 0.4404, 0.0005684, 0.4375, 0.08333, 0.375, 0.08333, 0.375, 0.08333, 0.4375, 0.08333, 0.4375, 0.1667, 0.375, 0.1667, 0.4404, 0.0005684, 0.5007, -0.0006531, 0.5, 0.08333, 0.4375, 0.08333, 0.4375, 0.08333, 0.5, 0.08333, 0.5, 0.1667, 0.4375, 0.1667, 0.4375, 0.4182, 0.5, 0.4182, 0.5, 0.5833, 0.4375, 0.5833, 0.4375, 0.5833, 0.5, 0.5833, 0.5, 0.6667, 0.4375, 0.6667, 0.1625, 0.5, 0.341, 0.4522, 0.375, 0.5833, 0.125, 0.5833, 0.125, 0.5833, 0.375, 0.5833, 0.375, 0.6667, 0.125, 0.6667, 0.5674, 0.4182, 0.6617, 0.4549, 0.625, 0.5833, 0.5674, 0.5833, 0.5674, 0.5833, 0.625, 0.5833, 0.625, 0.6667, 0.5674, 0.6667, 0.5674, 0.08333, 0.625, 0.08333, 0.625, 0.1667, 0.5674, 0.1667, 0.375, 0.0, 0.625, 0.0, 0.625, 0.25, 0.375, 0.25, 0.375, 0.25, 0.625, 0.25, 0.625, 0.5, 0.375, 0.5, 0.375, 0.5, 0.625, 0.5, 0.625, 0.75, 0.375, 0.75, 0.375, 0.75, 0.625, 0.75, 0.625, 1.0, 0.375, 1.0, 0.125, 0.5, 0.375, 0.5, 0.375, 0.75, 0.125, 0.75, 0.625, 0.75, 0.625, 0.5, 0.625, 0.5, 0.625, 0.75, 0.625, 0.25, 0.625, 0.0, 0.625, 0.0, 0.625, 0.25, 0.625, 1.0, 0.625, 0.75, 0.625, 0.75, 0.625, 1.0, 0.625, 0.5, 0.625, 0.25, 0.625, 0.25, 0.625, 0.5, 0.6325, 0.9192, 0.6456, 0.7774, 0.625, 0.75, 0.5938, 0.75, 0.6456, 0.7774, 0.625, 0.6667, 0.625, 0.625, 0.625, 0.75, 0.625, 0.6667, 0.625, 0.5833, 0.625, 0.5, 0.625, 0.625, 0.625, 0.5833, 0.6617, 0.4549, 0.5938, 0.5, 0.625, 0.5, 0.6617, 0.4549, 0.625, 0.2875, 0.5625, 0.5, 0.5938, 0.5, 0.625, 0.2875, 0.625, 0.1667, 0.5625, 0.625, 0.5625, 0.5, 0.625, 0.1667, 0.625, 0.08333, 0.5625, 0.75, 0.5625, 0.625, 0.625, 0.25, 0.625, 0.0, 0.5938, 0.75, 0.5625, 0.75, 0.4196, 0.1985, 0.625, 0.1985, 0.625, 0.25, 0.4196, 0.25, 0.4196, 0.375, 0.625, 0.375, 0.625, 0.5, 0.4196, 0.5, 0.4196, 0.6827, 0.625, 0.6827, 0.625, 0.75, 0.4196, 0.75, 0.4196, 0.875, 0.625, 0.875, 0.625, 1.0, 0.4196, 1.0, 0.25, 0.6827, 0.375, 0.6827, 0.375, 0.75, 0.25, 0.75, 0.75, 0.6827, 0.875, 0.6827, 0.875, 0.75, 0.75, 0.75, 0.625, 0.375, 0.625, 0.25, 0.375, 0.4338, 0.375, 0.4666, 0.25, 0.5515, 0.375, 0.5515, 0.375, 0.603, 0.25, 0.603, 0.4196, 0.5515, 0.625, 0.5515, 0.625, 0.603, 0.4196, 0.603, 0.4196, 0.06732, 0.625, 0.06732, 0.625, 0.147, 0.4196, 0.147, 0.4196, 0.5, 0.625, 0.5, 0.625, 0.5515, 0.4196, 0.5515, 0.25, 0.5, 0.375, 0.5, 0.375, 0.5515, 0.25, 0.5515, 0.625, 0.5, 0.625, 0.375, 0.375, 0.4666, 0.375, 0.5, 0.4196, 0.147, 0.625, 0.147, 0.625, 0.1985, 0.4196, 0.1985, 0.625, 0.5515, 0.625, 0.5, 0.375, 0.5, 0.375, 0.625, 0.125, 0.5, 0.25, 0.5, 0.25, 0.5515, 0.125, 0.5515, 0.125, 0.5515, 0.25, 0.5515, 0.25, 0.603, 0.125, 0.603, 0.625, 0.603, 0.625, 0.5515, 0.375, 0.625, 0.375, 0.75, 0.625, 0.6827, 0.75, 0.6827, 0.75, 0.75, 0.625, 0.75, 0.125, 0.6827, 0.25, 0.6827, 0.25, 0.75, 0.125, 0.75, 0.4196, 0.75, 0.625, 0.75, 0.625, 0.875, 0.4196, 0.875, 0.4196, 0.25, 0.625, 0.25, 0.625, 0.375, 0.4196, 0.375, 0.0, 0.0, 0.0, 0.0, 0.0, 0.0, 0.0, 0.0, 0.0, 0.0, 0.0, 0.0, 0.0, 0.0, 0.0, 0.0, 0.375, 0.25, 0.4196, 0.25, 0.4196, 0.375, 0.375, 0.375, 0.375, 0.75, 0.4196, 0.75, 0.4196, 0.875, 0.375, 0.875, 0.375, 0.147, 0.4196, 0.147, 0.4196, 0.1985, 0.375, 0.1985, 0.375, 0.5, 0.4196, 0.5, 0.4196, 0.5515, 0.375, 0.5515, 0.375, 0.06732, 0.4196, 0.06732, 0.4196, 0.147, 0.375, 0.147, 0.375, 0.5515, 0.4196, 0.5515, 0.4196, 0.603, 0.375, 0.603, 0.375, 0.875, 0.4196, 0.875, 0.4196, 1.0, 0.375, 1.0, 0.375, 0.6827, 0.4196, 0.6827, 0.4196, 0.75, 0.375, 0.75, 0.375, 0.375, 0.4196, 0.375, 0.4196, 0.5, 0.375, 0.5, 0.375, 0.1985, 0.4196, 0.1985, 0.4196, 0.25, 0.375, 0.25, 0.375, 0.603, 0.4196, 0.603, 0.4196, 0.6827, 0.375, 0.6827, 0.375, 0.0, 0.4196, 0.0, 0.4196, 0.06732, 0.375, 0.06732, 0.125, 0.603, 0.25, 0.603, 0.25, 0.6827, 0.125, 0.6827, 0.625, 0.603, 0.75, 0.603, 0.75, 0.6827, 0.625, 0.6827, 0.4196, 0.0, 0.625, 0.0, 0.625, 0.06732, 0.4196, 0.06732, 0.75, 0.603, 0.875, 0.603, 0.875, 0.6827, 0.75, 0.6827, 0.25, 0.603, 0.375, 0.603, 0.375, 0.6827, 0.25, 0.6827, 0.4196, 0.603, 0.625, 0.603, 0.625, 0.6827, 0.4196, 0.6827, 0.5, 0.375, 0.5625, 0.375, 0.5629, 0.4371, 0.5, 0.4375, 0.5625, 0.375, 0.625, 0.375, 0.6276, 0.4349, 0.5629, 0.4371, 0.5629, 0.4371, 0.6276, 0.4349, 0.6458, 0.4792, 0.5642, 0.4983, 0.5, 0.4375, 0.5629, 0.4371, 0.5642, 0.4983, 0.5, 0.5, 0.5, 0.625, 0.5625, 0.625, 0.5629, 0.6879, 0.5, 0.6875, 0.5625, 0.625, 0.625, 0.625, 0.6267, 0.6892, 0.5629, 0.6879, 0.5629, 0.6879, 0.6267, 0.6892, 0.6458, 0.7708, 0.5642, 0.7517, 0.5, 0.6875, 0.5629, 0.6879, 0.5642, 0.7517, 0.5, 0.75, 0.25, 0.625, 0.3125, 0.625, 0.3121, 0.6879, 0.25, 0.6875, 0.3125, 0.625, 0.375, 0.625, 0.3733, 0.6892, 0.3121, 0.6879, 0.3121, 0.6879, 0.3733, 0.6892, 0.3542, 0.7708, 0.3099, 0.7526, 0.25, 0.6875, 0.3121, 0.6879, 0.3099, 0.7526, 0.25, 0.75, 0.625, 0.625, 0.6875, 0.625, 0.6879, 0.6879, 0.6267, 0.6892, 0.6875, 0.625, 0.75, 0.625, 0.75, 0.6875, 0.6879, 0.6879, 0.6879, 0.6879, 0.75, 0.6875, 0.75, 0.75, 0.6901, 0.7526, 0.6267, 0.6892, 0.6879, 0.6879, 0.6901, 0.7526, 0.6458, 0.7708, 0.6458, 0.4792, 0.6901, 0.4974, 0.6879, 0.5621, 0.6267, 0.5608, 0.6901, 0.4974, 0.75, 0.5, 0.75, 0.5625, 0.6879, 0.5621, 0.6879, 0.5621, 0.75, 0.5625, 0.75, 0.625, 0.6875, 0.625, 0.6267, 0.5608, 0.6879, 0.5621, 0.6875, 0.625, 0.625, 0.625, 0.3099, 0.4974, 0.3542, 0.4792, 0.3733, 0.5608, 0.3121, 0.5621, 0.3121, 0.5621, 0.3733, 0.5608, 0.375, 0.625, 0.3125, 0.625, 0.3542, 0.7708, 0.4358, 0.7517, 0.4371, 0.8129, 0.3724, 0.8151, 0.4358, 0.7517, 0.5, 0.75, 0.5, 0.8125, 0.4371, 0.8129, 0.4371, 0.8129, 0.5, 0.8125, 0.5, 0.875, 0.4375, 0.875, 0.3724, 0.8151, 0.4371, 0.8129, 0.4375, 0.875, 0.375, 0.875, 0.5, 0.75, 0.5642, 0.7517, 0.5629, 0.8129, 0.5, 0.8125, 0.5642, 0.7517, 0.6458, 0.7708, 0.6276, 0.8151, 0.5629, 0.8129, 0.5629, 0.8129, 0.6276, 0.8151, 0.625, 0.875, 0.5625, 0.875, 0.5, 0.8125, 0.5629, 0.8129, 0.5625, 0.875, 0.5, 0.875, 0.375, 0.625, 0.4375, 0.625, 0.4371, 0.6879, 0.3733, 0.6892, 0.4375, 0.625, 0.5, 0.625, 0.5, 0.6875, 0.4371, 0.6879, 0.4371, 0.6879, 0.5, 0.6875, 0.5, 0.75, 0.4358, 0.7517, 0.3733, 0.6892, 0.4371, 0.6879, 0.4358, 0.7517, 0.3542, 0.7708, 0.3542, 0.4792, 0.4358, 0.4983, 0.4371, 0.5621, 0.3733, 0.5608, 0.4358, 0.4983, 0.5, 0.5, 0.5, 0.5625, 0.4371, 0.5621, 0.4371, 0.5621, 0.5, 0.5625, 0.5, 0.625, 0.4375, 0.625, 0.3733, 0.5608, 0.4371, 0.5621, 0.4375, 0.625, 0.375, 0.625, 0.5, 0.5, 0.5642, 0.4983, 0.5629, 0.5621, 0.5, 0.5625, 0.5642, 0.4983, 0.6458, 0.4792, 0.6267, 0.5608, 0.5629, 0.5621, 0.5629, 0.5621, 0.6267, 0.5608, 0.625, 0.625, 0.5625, 0.625, 0.5, 0.5625, 0.5629, 0.5621, 0.5625, 0.625, 0.5, 0.625, 0.375, 0.375, 0.4375, 0.375, 0.4371, 0.4371, 0.3724, 0.4349, 0.4375, 0.375, 0.5, 0.375, 0.5, 0.4375, 0.4371, 0.4371, 0.4371, 0.4371, 0.5, 0.4375, 0.5, 0.5, 0.4358, 0.4983, 0.3724, 0.4349, 0.4371, 0.4371, 0.4358, 0.4983, 0.3542, 0.4792, 0.375, 0.375, 0.3724, 0.4349, 0.625, 0.4338, 0.625, 0.375, 0.3099, 0.4974, 0.3121, 0.5621, 0.6912, 0.625, 0.6912, 0.5, 0.3121, 0.5621, 0.3125, 0.625, 0.6912, 0.75, 0.6912, 0.625, 0.3125, 0.625, 0.25, 0.625, 0.625, 0.875, 0.625, 0.8162, 0.6912, 0.75, 0.6912, 0.625, 0.6912, 0.625, 0.6912, 0.75, 0.6912, 0.625, 0.6912, 0.5, 0.6912, 0.5, 0.6912, 0.625, 0.625, 0.875, 0.625, 0.8162, 0.625, 0.8162, 0.625, 0.875, 0.625, 0.4338, 0.625, 0.375, 0.625, 0.375, 0.625, 0.4338, 0.5625, 0.5, 0.5938, 0.5, 0.5938, 0.5, 0.5625, 0.5, 0.625, 0.5, 0.625, 0.625, 0.625, 0.625, 0.625, 0.5, 0.5938, 0.5, 0.625, 0.5, 0.625, 0.5, 0.5938, 0.5, 0.625, 0.625, 0.625, 0.75, 0.625, 0.75, 0.625, 0.625, 0.5938, 0.75, 0.5625, 0.75, 0.5625, 0.75, 0.5938, 0.75, 0.625, 0.75, 0.5938, 0.75, 0.5938, 0.75, 0.625, 0.75, 0.5625, 0.625, 0.5625, 0.5, 0.5625, 0.5, 0.5625, 0.625, 0.5625, 0.75, 0.5625, 0.625, 0.5625, 0.625, 0.5625, 0.75, 0.5625, 0.5, 0.5938, 0.5, 0.5938, 0.5, 0.5625, 0.5, 0.625, 0.5, 0.625, 0.625, 0.625, 0.625, 0.625, 0.5, 0.5938, 0.5, 0.625, 0.5, 0.625, 0.5, 0.5938, 0.5, 0.625, 0.625, 0.625, 0.75, 0.625, 0.75, 0.625, 0.625, 0.5938, 0.75, 0.5625, 0.75, 0.5625, 0.75, 0.5938, 0.75, 0.625, 0.75, 0.5938, 0.75, 0.5938, 0.75, 0.625, 0.75, 0.5625, 0.625, 0.5625, 0.5, 0.5625, 0.5, 0.5625, 0.625, 0.5625, 0.75, 0.5625, 0.625, 0.5625, 0.625, 0.5625, 0.75, 0.3088, 0.625, 0.3088, 0.6135, 0.3088, 0.5, 0.3088, 0.5, 0.375, 0.625, 0.375, 0.6303, 0.375, 0.75, 0.375, 0.75, 0.375, 0.7834, 0.375, 0.7852, 0.375, 0.8162, 0.375, 0.8162, 0.0, 0.0, 0.0, 0.0, 0.0, 0.0, 0.0, 0.0, 0.3088, 0.75, 0.3088, 0.5986, 0.3088, 0.6135, 0.3088, 0.75, 0.375, 0.75, 0.375, 0.7875, 0.375, 0.7852, 0.375, 0.75, 0.0, 0.0, 0.0, 0.0, 0.0, 0.0, 0.0, 0.0, 0.375, 0.5, 0.375, 0.6372, 0.375, 0.6303, 0.375, 0.5, 0.3088, 0.75, 0.3088, 0.625, 0.3088, 0.6269, 0.3088, 0.7659, 0.375, 0.5, 0.375, 0.625, 0.375, 0.6261, 0.375, 0.4873, 0.375, 0.75, 0.375, 0.7834, 0.375, 0.7821, 0.375, 0.753, 0.375, 0.4338, 0.375, 0.4666, 0.375, 0.4648, 0.375, 0.4321, 0.375, 0.625, 0.375, 0.75, 0.375, 0.753, 0.375, 0.6261, 0.375, 0.4666, 0.375, 0.5, 0.375, 0.4873, 0.375, 0.4648, 0.375, 0.7834, 0.375, 0.8162, 0.375, 0.8194, 0.375, 0.7821, 0.3088, 0.625, 0.3088, 0.5, 0.3088, 0.4963, 0.3088, 0.6269, 0.3088, 0.75, 0.3088, 0.625, 0.3088, 0.625, 0.3088, 0.75, 0.375, 0.5, 0.375, 0.625, 0.375, 0.625, 0.375, 0.5, 0.375, 0.4338, 0.375, 0.4669, 0.375, 0.4669, 0.375, 0.4338, 0.375, 0.75, 0.375, 0.7831, 0.375, 0.7831, 0.375, 0.75, 0.3088, 0.625, 0.3088, 0.5, 0.3088, 0.5, 0.3088, 0.625, 0.375, 0.7831, 0.375, 0.8162, 0.375, 0.8162, 0.375, 0.7831, 0.375, 0.4669, 0.375, 0.5, 0.375, 0.5, 0.375, 0.4669, 0.375, 0.625, 0.375, 0.75, 0.375, 0.75, 0.375, 0.625, 0.5, 0.5, 0.5427, 0.5, 0.5427, 0.625, 0.5, 0.625, 0.5, 0.3993, 0.5427, 0.3993, 0.5427, 0.4416, 0.5, 0.4416, 0.5, 0.75, 0.5427, 0.75, 0.5427, 0.7831, 0.5, 0.7831, 0.5, 0.7831, 0.5427, 0.7831, 0.5427, 0.8162, 0.5, 0.8162, 0.5, 0.375, 0.5427, 0.375, 0.5427, 0.3993, 0.5, 0.3993, 0.5, 0.625, 0.5427, 0.625, 0.5427, 0.75, 0.5, 0.75, 0.5, 0.4416, 0.5427, 0.4416, 0.5427, 0.5, 0.5, 0.5, 0.5, 0.8162, 0.5427, 0.8162, 0.5427, 0.875, 0.5, 0.875])
me_cube.materials.append(mat_material)
me_cube.use_remesh_preserve_volume = False
me_cube.use_remesh_preserve_attributes = False
me_cube.use_mirror_vertex_groups = False
me_cube.update()

# ---- objects
ob_playermodel = bpy.data.objects.new('PlayerModel', me_cube)
ob_camera = bpy.data.objects.new('Camera', cam_camera)
ob_light = bpy.data.objects.new('Light', light_light)
ob_frontref = bpy.data.objects.new('FrontRef', None)
ob_sideref = bpy.data.objects.new('SideRef', None)

# ---- transforms, parenting, visibility, modifiers, constraints
ob_playermodel.location = (0.0, 0.0, 0.0)
ob_playermodel.scale = (0.9228, 0.9228, 0.9228)
ob_playermodel.lock_rotations_4d = False
ob_playermodel.empty_display_type = 'ARROWS'
ob_playermodel.lineart.crease_threshold = 0.0
_m = ob_playermodel.modifiers.new('Mirror', 'MIRROR')
_m.use_clip = True
ob_camera.location = (7.359, -6.926, 4.958)
ob_camera.rotation_euler = (1.109, 0.0, 0.8149)
ob_camera.lock_rotations_4d = False
ob_camera.empty_display_type = 'ARROWS'
ob_camera.color = (0.0, 0.0, 0.0, 0.0)
ob_camera.display_type = 'WIRE'
ob_camera.lineart.crease_threshold = 0.0
ob_light.location = (4.076, 1.005, 5.904)
ob_light.rotation_euler = (0.6503, 0.05522, 1.866)
ob_light.lock_rotations_4d = False
ob_light.empty_display_type = 'ARROWS'
ob_light.color = (0.0, 0.0, 0.0, 0.0)
ob_light.lineart.crease_threshold = 0.0
ob_frontref.location = (0.0, 13.21, 0.0)
ob_frontref.rotation_euler = (1.571, -0.0, -0.0)
ob_frontref.scale = (3.065, 3.065, 3.065)
ob_frontref.empty_display_type = 'IMAGE'
ob_frontref.empty_display_size = 5.0
ob_frontref.lineart.crease_threshold = 0.0
ob_sideref.location = (-12.07, 0.0, 0.0)
ob_sideref.rotation_euler = (1.571, -0.0, 1.571)
ob_sideref.scale = (3.065, 3.065, 3.065)
ob_sideref.empty_display_type = 'IMAGE'
ob_sideref.empty_display_size = 5.0
ob_sideref.lineart.crease_threshold = 0.0

# ---- collection membership
col_main.objects.link(ob_playermodel)
col_baseobjects.objects.link(ob_camera)
col_baseobjects.objects.link(ob_light)
col_refs.objects.link(ob_frontref)
col_refs.objects.link(ob_sideref)

# ---- scene / render settings (as saved in the file)
scene.camera = ob_camera
scene.frame_start = 1; scene.frame_end = 250; scene.frame_set(239)
scene.render.engine = 'BLENDER_EEVEE_NEXT'
scene.cycles.use_denoising = False
scene.cycles.samples = 128
scene.cycles.sampling_pattern = 'TABULATED_SOBOL'
scene.cycles.use_adaptive_sampling = False
scene.cycles.use_light_tree = False
scene.view_settings.view_transform = 'Filmic'
bpy.context.view_layer.update()
